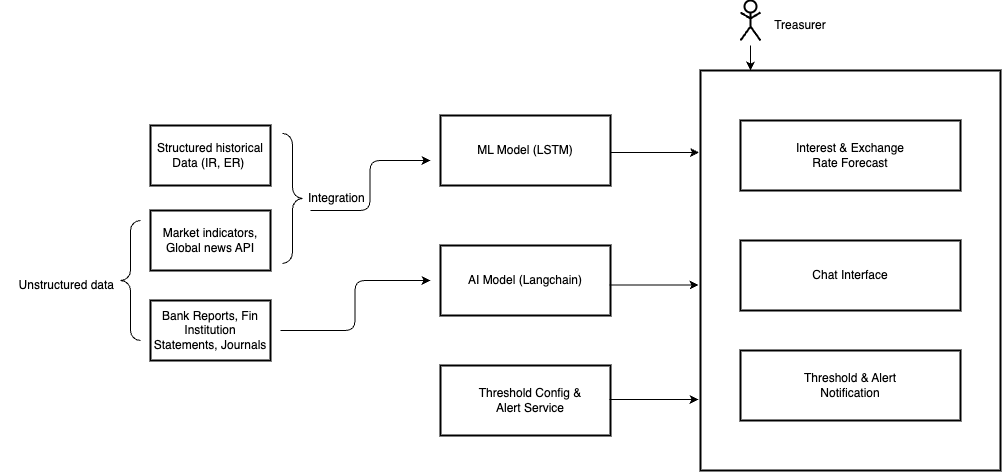

The diagram above was exported from draw.io. Its source (the exported page's mxGraphModel, read from the mxfile embedded in the PNG):
<mxGraphModel dx="1938" dy="644" grid="1" gridSize="10" guides="1" tooltips="1" connect="1" arrows="1" fold="1" page="1" pageScale="1" pageWidth="827" pageHeight="1169" math="0" shadow="0">
  <root>
    <mxCell id="0" />
    <mxCell id="1" parent="0" />
    <mxCell id="2" value="" style="rounded=0;whiteSpace=wrap;html=1;strokeWidth=2;" vertex="1" parent="1">
      <mxGeometry x="460" y="70" width="300" height="400" as="geometry" />
    </mxCell>
    <mxCell id="3" value="" style="rounded=0;whiteSpace=wrap;html=1;strokeWidth=2;" vertex="1" parent="1">
      <mxGeometry x="500" y="120" width="220" height="70" as="geometry" />
    </mxCell>
    <mxCell id="4" value="" style="rounded=0;whiteSpace=wrap;html=1;strokeWidth=2;" vertex="1" parent="1">
      <mxGeometry x="500" y="240" width="220" height="70" as="geometry" />
    </mxCell>
    <mxCell id="5" value="" style="rounded=0;whiteSpace=wrap;html=1;strokeWidth=2;" vertex="1" parent="1">
      <mxGeometry x="500" y="350" width="220" height="70" as="geometry" />
    </mxCell>
    <mxCell id="6" value="" style="rounded=0;whiteSpace=wrap;html=1;strokeWidth=2;" vertex="1" parent="1">
      <mxGeometry x="200" y="115" width="170" height="70" as="geometry" />
    </mxCell>
    <mxCell id="7" value="" style="rounded=0;whiteSpace=wrap;html=1;strokeWidth=2;" vertex="1" parent="1">
      <mxGeometry x="200" y="245" width="170" height="70" as="geometry" />
    </mxCell>
    <mxCell id="8" value="" style="rounded=0;whiteSpace=wrap;html=1;strokeWidth=2;" vertex="1" parent="1">
      <mxGeometry x="200" y="365" width="170" height="70" as="geometry" />
    </mxCell>
    <mxCell id="9" value="Structured historical Data (IR, ER)&amp;nbsp;" style="rounded=0;whiteSpace=wrap;html=1;strokeWidth=2;" vertex="1" parent="1">
      <mxGeometry x="-90" y="125" width="120" height="60" as="geometry" />
    </mxCell>
    <mxCell id="10" value="Market indicators, Global news API" style="rounded=0;whiteSpace=wrap;html=1;strokeWidth=2;" vertex="1" parent="1">
      <mxGeometry x="-90" y="210" width="120" height="60" as="geometry" />
    </mxCell>
    <mxCell id="11" value="Interest &amp;amp; Exchange Rate Forecast" style="text;html=1;align=center;verticalAlign=middle;whiteSpace=wrap;rounded=0;" vertex="1" parent="1">
      <mxGeometry x="550" y="140" width="120" height="30" as="geometry" />
    </mxCell>
    <mxCell id="12" value="Chat Interface" style="text;html=1;align=center;verticalAlign=middle;whiteSpace=wrap;rounded=0;" vertex="1" parent="1">
      <mxGeometry x="550" y="260" width="120" height="30" as="geometry" />
    </mxCell>
    <mxCell id="13" value="Threshold &amp;amp; Alert Notification" style="text;html=1;align=center;verticalAlign=middle;whiteSpace=wrap;rounded=0;" vertex="1" parent="1">
      <mxGeometry x="550" y="370" width="120" height="30" as="geometry" />
    </mxCell>
    <mxCell id="14" value="ML Model (LSTM)" style="text;html=1;align=center;verticalAlign=middle;whiteSpace=wrap;rounded=0;" vertex="1" parent="1">
      <mxGeometry x="225" y="135" width="120" height="30" as="geometry" />
    </mxCell>
    <mxCell id="15" value="AI Model (Langchain)" style="text;html=1;align=center;verticalAlign=middle;whiteSpace=wrap;rounded=0;" vertex="1" parent="1">
      <mxGeometry x="225" y="265" width="120" height="30" as="geometry" />
    </mxCell>
    <mxCell id="16" value="Threshold Config &amp;amp; Alert Service" style="text;html=1;align=center;verticalAlign=middle;whiteSpace=wrap;rounded=0;" vertex="1" parent="1">
      <mxGeometry x="230" y="385" width="120" height="30" as="geometry" />
    </mxCell>
    <mxCell id="17" value="Bank Reports, Fin Institution Statements, Journals" style="rounded=0;whiteSpace=wrap;html=1;strokeWidth=2;" vertex="1" parent="1">
      <mxGeometry x="-90" y="300" width="120" height="60" as="geometry" />
    </mxCell>
    <mxCell id="18" value="" style="group;autosize=1;rotatable=0;editable=0;fillColor=none;strokeColor=0" vertex="1" connectable="0" parent="1">
      <mxGeometry x="-220" y="220" width="100" height="80" as="geometry" />
    </mxCell>
    <mxCell id="19" value="" style="shape=stencil(1VVtb4MgEP41fDRByLbPS9v9D2ZRSRlnkE67Xz/wMBkO57plWWqMeHcPz73hSfiub0UnCaMt4XvCWMmof3p5QHkWe2fhJAd1dBGoTCutcsHKD4TuCX0kAUwJ3z2L6tRYOJtjsKEW7xRH2FMOmoJqsHKbbEZjnBVosF6B6xQvYZxOF+bjXX+HrgbjevUWCjQtsUbXcSitMwEZMPIqnk6E2qe4NfS85wVeQ+wjuoy5XxIp432LVdjKv9jIWkYie0nlsRCj6gsLTjgFJnGqhW1k4XmKWosmMfWDlN0HdRnZUvKFrx8koZWRq7x3N1IcmhRn0eD7m0xi0YmHP+pw+Yuj84/nf5HE5kf85UTxu3JDZW2I4WzNe/s02HNjG0GTGX87/PAO);whiteSpace=wrap;html=1;rotation=180;connectable=0;allowArrows=0;rotatable=1;editable=0;resizeWidth=0;" vertex="1" parent="18">
      <mxGeometry x="100" width="20" height="120" as="geometry" />
    </mxCell>
    <mxCell id="20" value="Unstructured data" style="text;html=1;autosize=1;resizeWidth=0;resizeHeight=0;connectable=0;strokeColor=none;fillColor=none;align=right;verticalAlign=middle;spacingLeft=4;spacingRight=4;overflow=hidden;rotatable=0;points=[[0,0.5],[1,0.5]];portConstraint=eastwest;" vertex="1" parent="18">
      <mxGeometry x="-20" y="50" width="120" height="30" as="geometry" />
    </mxCell>
    <mxCell id="25" value="" style="group;rotatable=0;editable=0;fillColor=none;strokeColor=0;resizeWidth=0" vertex="1" connectable="0" parent="1">
      <mxGeometry x="40" y="110" width="102" height="170" as="geometry" />
    </mxCell>
    <mxCell id="26" value="" style="shape=stencil(1VVtb4MgEP41fDRByLbPS9v9D2ZRSRlnkE67Xz/wMBkO57plWWqMeHcPz73hSfiub0UnCaMt4XvCWMmof3p5QHkWe2fhJAd1dBGoTCutcsHKD4TuCX0kAUwJ3z2L6tRYOJtjsKEW7xRH2FMOmoJqsHKbbEZjnBVosF6B6xQvYZxOF+bjXX+HrgbjevUWCjQtsUbXcSitMwEZMPIqnk6E2qe4NfS85wVeQ+wjuoy5XxIp432LVdjKv9jIWkYie0nlsRCj6gsLTjgFJnGqhW1k4XmKWosmMfWDlN0HdRnZUvKFrx8koZWRq7x3N1IcmhRn0eD7m0xi0YmHP+pw+Yuj84/nf5HE5kf85UTxu3JDZW2I4WzNe/s02HNjG0GTGX87/PAO);whiteSpace=wrap;html=1;;connectable=0;allowArrows=0;rotatable=1;editable=0;resizeWidth=0;" vertex="1" parent="25">
      <mxGeometry x="2" y="22.92" width="20" height="130" as="geometry" />
    </mxCell>
    <mxCell id="27" value="Integration" style="text;html=1;autosize=1;resizeWidth=0;resizeHeight=0;connectable=0;strokeColor=none;fillColor=none;align=left;verticalAlign=middle;spacingLeft=4;spacingRight=4;overflow=hidden;rotatable=0;points=[[0,0.5],[1,0.5]];portConstraint=eastwest;" vertex="1" parent="25">
      <mxGeometry x="22" y="72.91666666666667" width="80" height="30" as="geometry" />
    </mxCell>
    <mxCell id="32" value="" style="endArrow=classic;html=1;entryX=-0.005;entryY=0.205;entryDx=0;entryDy=0;entryPerimeter=0;" edge="1" parent="1" target="2">
      <mxGeometry width="50" height="50" relative="1" as="geometry">
        <mxPoint x="370" y="152" as="sourcePoint" />
        <mxPoint x="290" y="250" as="targetPoint" />
      </mxGeometry>
    </mxCell>
    <mxCell id="33" value="" style="endArrow=classic;html=1;entryX=-0.005;entryY=0.205;entryDx=0;entryDy=0;entryPerimeter=0;" edge="1" parent="1">
      <mxGeometry width="50" height="50" relative="1" as="geometry">
        <mxPoint x="369" y="284.5" as="sourcePoint" />
        <mxPoint x="458" y="284.5" as="targetPoint" />
      </mxGeometry>
    </mxCell>
    <mxCell id="34" value="" style="endArrow=classic;html=1;entryX=-0.005;entryY=0.205;entryDx=0;entryDy=0;entryPerimeter=0;" edge="1" parent="1">
      <mxGeometry width="50" height="50" relative="1" as="geometry">
        <mxPoint x="369" y="399" as="sourcePoint" />
        <mxPoint x="458" y="399" as="targetPoint" />
      </mxGeometry>
    </mxCell>
    <mxCell id="36" value="" style="edgeStyle=elbowEdgeStyle;rounded=1;elbow=horizontal;endArrow=classic;html=1;endFill=1;align=left;labelBackgroundColor=none;" edge="1" parent="1">
      <mxGeometry width="50" height="50" relative="1" as="geometry">
        <mxPoint x="70" y="210" as="sourcePoint" />
        <mxPoint x="190" y="160" as="targetPoint" />
        <mxPoint x="5" as="offset" />
        <Array as="points" />
      </mxGeometry>
    </mxCell>
    <mxCell id="37" value="" style="edgeStyle=elbowEdgeStyle;rounded=1;elbow=horizontal;endArrow=classic;html=1;endFill=1;align=left;labelBackgroundColor=none;" edge="1" parent="1">
      <mxGeometry width="50" height="50" relative="1" as="geometry">
        <mxPoint x="40" y="330" as="sourcePoint" />
        <mxPoint x="190" y="280" as="targetPoint" />
        <mxPoint x="5" as="offset" />
        <Array as="points" />
      </mxGeometry>
    </mxCell>
    <mxCell id="38" value="" style="group;strokeWidth=2;rotatable=0;editable=0;fillColor=none;" vertex="1" connectable="0" parent="1">
      <mxGeometry x="500" width="20" height="40" as="geometry" />
    </mxCell>
    <mxCell id="39" value="" style="ellipse;strokeWidth=2;whiteSpace=wrap;html=1;deletable=0;movable=0;" vertex="1" parent="38">
      <mxGeometry x="4" width="12" height="12" as="geometry" />
    </mxCell>
    <mxCell id="40" style="edgeStyle=none;strokeWidth=2;html=1;startArrow=none;startFill=0;endArrow=none;endFill=0;jettySize=auto;orthogonalLoop=1;deletable=0;" edge="1" parent="38">
      <mxGeometry as="geometry">
        <mxPoint x="10" y="26" as="targetPoint" />
        <mxPoint x="10" y="12" as="sourcePoint" />
      </mxGeometry>
    </mxCell>
    <mxCell id="41" style="edgeStyle=none;strokeWidth=2;html=1;startArrow=none;startFill=0;endArrow=none;endFill=0;jettySize=auto;orthogonalLoop=1;deletable=0;movable=0;" edge="1" parent="38">
      <mxGeometry as="geometry">
        <mxPoint x="20" y="12" as="targetPoint" />
        <mxPoint x="10" y="18" as="sourcePoint" />
      </mxGeometry>
    </mxCell>
    <mxCell id="42" style="edgeStyle=none;strokeWidth=2;html=1;startArrow=none;startFill=0;endArrow=none;endFill=0;jettySize=auto;orthogonalLoop=1;deletable=0;movable=0;" edge="1" parent="38">
      <mxGeometry as="geometry">
        <mxPoint y="12" as="targetPoint" />
        <mxPoint x="10" y="18" as="sourcePoint" />
      </mxGeometry>
    </mxCell>
    <mxCell id="43" style="edgeStyle=none;strokeWidth=2;html=1;startArrow=none;startFill=0;endArrow=none;endFill=0;jettySize=auto;orthogonalLoop=1;deletable=0;movable=0;" edge="1" parent="38">
      <mxGeometry as="geometry">
        <mxPoint y="40" as="targetPoint" />
        <mxPoint x="10" y="26" as="sourcePoint" />
      </mxGeometry>
    </mxCell>
    <mxCell id="44" style="edgeStyle=none;strokeWidth=2;html=1;startArrow=none;startFill=0;endArrow=none;endFill=0;jettySize=auto;orthogonalLoop=1;deletable=0;movable=0;" edge="1" parent="38">
      <mxGeometry as="geometry">
        <mxPoint x="20" y="40" as="targetPoint" />
        <mxPoint x="10" y="26" as="sourcePoint" />
      </mxGeometry>
    </mxCell>
    <mxCell id="45" value="Treasurer" style="text;html=1;align=center;verticalAlign=middle;whiteSpace=wrap;rounded=0;" vertex="1" parent="1">
      <mxGeometry x="500" y="10" width="120" height="30" as="geometry" />
    </mxCell>
    <mxCell id="46" value="" style="edgeStyle=elbowEdgeStyle;elbow=vertical;rounded=1;endArrow=classic;html=1;endFill=1;align=center;labelBackgroundColor=none;" edge="1" parent="1">
      <mxGeometry width="50" height="50" relative="1" as="geometry">
        <mxPoint x="510" y="45" as="sourcePoint" />
        <mxPoint x="510" y="70" as="targetPoint" />
        <mxPoint y="-10" as="offset" />
      </mxGeometry>
    </mxCell>
  </root>
</mxGraphModel>